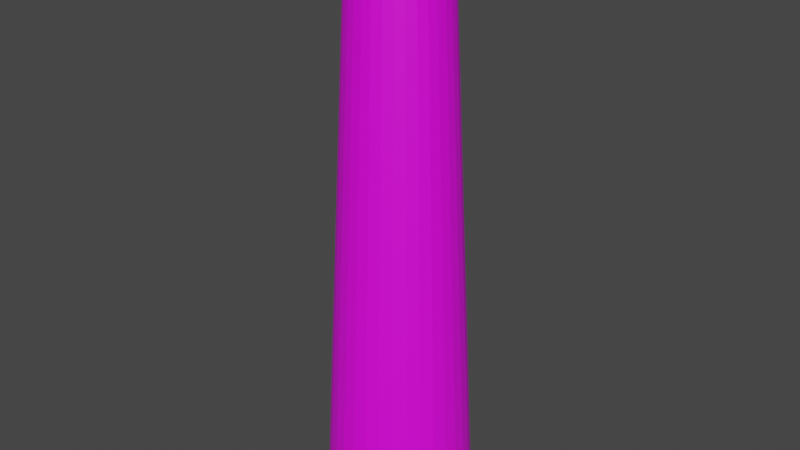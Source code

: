 # Source: riggedsimple_b350_v2.blend  (saved by Blender 3.5.10; exported with 4.5.12 LTS)
import bpy
from mathutils import Matrix  # noqa: F401  (used for matrix-valued properties, if any)

bpy.ops.wm.read_factory_settings(use_empty=True)
scene = bpy.context.scene
scene.name = 'Scene'

# ---- collections
col_collection = bpy.data.collections.new('Collection'); scene.collection.children.link(col_collection)

# ---- images (referenced by path relative to the original .blend; pixels are not part of the script)
import os
ASSET_DIR = os.environ.get("B2B_ASSET_DIR", "")  # directory of the original .blend (textures are referenced by path, not embedded)
HERE = os.path.dirname(os.path.abspath(__file__))  # packed textures are extracted next to this script under _unpacked/

def load_image(name, relpath, width, height, colorspace="sRGB"):
    """Load a texture the original file referenced (path relative to the .blend, or extracted next to this script)."""
    p = next((c for c in (os.path.join(HERE, relpath), os.path.join(ASSET_DIR, relpath)) if relpath and os.path.exists(c)), "")
    if p:
        img = bpy.data.images.load(p, check_existing=True)
        img.name = name
    else:  # same state as the original file: an image datablock whose file is absent (Cycles renders it pink)
        img = bpy.data.images.new(name, width, height)
        img.source = "FILE"
        img.filepath = "//" + (relpath or name)
    img.colorspace_settings.name = colorspace
    return img
img_imphenziapalette01_256_png_001 = load_image('ImphenziaPalette01-256.png.001', 'ImphenziaPalette01-256.png', 1024, 1024, 'sRGB')

# ---- materials (node trees are filled in below, after node groups)
mat_m_lofi_imphenzia_palette01_256 = bpy.data.materials.new('M_LoFi_Imphenzia_Palette01_256')
mat_m_lofi_imphenzia_palette01_256.use_transparent_shadow = False

# ---- material node trees
mat_m_lofi_imphenzia_palette01_256.use_nodes = True; mat_m_lofi_imphenzia_palette01_256.node_tree.nodes.clear()
_N = mat_m_lofi_imphenzia_palette01_256.node_tree.nodes; _L = mat_m_lofi_imphenzia_palette01_256.node_tree.links
n0 = _N.new('ShaderNodeBsdfPrincipled'); n0.name = 'Principled BSDF'; n0.location = (10, 300)
n0.distribution = 'GGX'
n0.subsurface_method = 'RANDOM_WALK_SKIN'
n0.inputs[3].default_value = 1.45
n0.inputs[27].default_value = (0.0, 0.0, 0.0, 1.0)
n0.inputs[28].default_value = 1.0
n1 = _N.new('ShaderNodeOutputMaterial'); n1.name = 'Material Output'; n1.location = (300, 300)
n2 = _N.new('ShaderNodeTexImage'); n2.name = 'Image Texture'; n2.location = (-408, 234)
n2.image = img_imphenziapalette01_256_png_001
_L.new(n0.outputs[0], n1.inputs[0])
_L.new(n2.outputs[0], n0.inputs[0])
n1.is_active_output = True

# ---- world
world_world = bpy.data.worlds.new('World'); scene.world = world_world
world_world.use_nodes = True; world_world.node_tree.nodes.clear()
_N = world_world.node_tree.nodes; _L = world_world.node_tree.links
n0 = _N.new('ShaderNodeOutputWorld'); n0.name = 'World Output'; n0.location = (300, 300)
n1 = _N.new('ShaderNodeBackground'); n1.name = 'Background'; n1.location = (10, 300)
n1.inputs[0].default_value = (0.05088, 0.05088, 0.05088, 1.0)
_L.new(n1.outputs[0], n0.inputs[0])
n0.is_active_output = True
world_world.color = (0.05088, 0.05088, 0.05088)
world_world.use_sun_shadow = False
world_world.sun_shadow_jitter_overblur = 0.0

# ---- meshes
me_cylinder = bpy.data.meshes.new('Cylinder')
me_cylinder.from_pydata([(0.0, 5.0, 0.0), (-7.451e-09, 3.0, 40.0), (0.9755, 4.904, 0.0), (0.5853, 2.942, 40.0), (1.913, 4.619, 0.0), (1.148, 2.772, 40.0), (2.778, 4.157, 0.0), (1.667, 2.494, 40.0), (3.536, 3.536, 0.0), (2.121, 2.121, 40.0), (4.157, 2.778, 0.0), (2.494, 1.667, 40.0), (4.619, 1.913, 0.0), (2.772, 1.148, 40.0), (4.904, 0.9755, 0.0), (2.942, 0.5853, 40.0), (5.0, 0.0, 0.0), (3.0, 1.192e-08, 40.0), (4.904, -0.9755, 0.0), (2.942, -0.5853, 40.0), (4.619, -1.913, 0.0), (2.772, -1.148, 40.0), (4.157, -2.778, 0.0), (2.494, -1.667, 40.0), (3.536, -3.536, 0.0), (2.121, -2.121, 40.0), (2.778, -4.157, 0.0), (1.667, -2.494, 40.0), (1.913, -4.619, 0.0), (1.148, -2.772, 40.0), (0.9755, -4.904, 0.0), (0.5853, -2.942, 40.0), (0.0, -5.0, 0.0), (-7.451e-09, -3.0, 40.0), (-0.9755, -4.904, 0.0), (-0.5853, -2.942, 40.0), (-1.913, -4.619, 0.0), (-1.148, -2.772, 40.0), (-2.778, -4.157, 0.0), (-1.667, -2.494, 40.0), (-3.536, -3.536, 0.0), (-2.121, -2.121, 40.0), (-4.157, -2.778, 0.0), (-2.494, -1.667, 40.0), (-4.619, -1.913, 0.0), (-2.772, -1.148, 40.0), (-4.904, -0.9755, 0.0), (-2.942, -0.5853, 40.0), (-5.0, 0.0, 0.0), (-3.0, 1.192e-08, 40.0), (-4.904, 0.9755, 0.0), (-2.942, 0.5853, 40.0), (-4.619, 1.913, 0.0), (-2.772, 1.148, 40.0), (-4.157, 2.778, 0.0), (-2.494, 1.667, 40.0), (-3.536, 3.536, 0.0), (-2.121, 2.121, 40.0), (-2.778, 4.157, 0.0), (-1.667, 2.494, 40.0), (-1.913, 4.619, 0.0), (-1.148, 2.772, 40.0), (-0.9755, 4.904, 0.0), (-0.5853, 2.942, 40.0), (-3.725e-09, 4.0, 20.0), (0.7804, 3.923, 20.0), (1.531, 3.696, 20.0), (2.222, 3.326, 20.0), (2.828, 2.828, 20.0), (3.326, 2.222, 20.0), (3.696, 1.531, 20.0), (3.923, 0.7804, 20.0), (4.0, 5.96e-09, 20.0), (3.923, -0.7804, 20.0), (3.696, -1.531, 20.0), (3.326, -2.222, 20.0), (2.828, -2.828, 20.0), (2.222, -3.326, 20.0), (1.531, -3.696, 20.0), (0.7804, -3.923, 20.0), (-3.725e-09, -4.0, 20.0), (-0.7804, -3.923, 20.0), (-1.531, -3.696, 20.0), (-2.222, -3.326, 20.0), (-2.828, -2.828, 20.0), (-3.326, -2.222, 20.0), (-3.696, -1.531, 20.0), (-3.923, -0.7804, 20.0), (-4.0, 5.96e-09, 20.0), (-3.923, 0.7804, 20.0), (-3.696, 1.531, 20.0), (-3.326, 2.222, 20.0), (-2.828, 2.828, 20.0), (-2.222, 3.326, 20.0), (-1.531, 3.696, 20.0), (-0.7804, 3.923, 20.0)], [], [(64, 1, 3, 65), (65, 3, 5, 66), (66, 5, 7, 67), (67, 7, 9, 68), (68, 9, 11, 69), (69, 11, 13, 70), (70, 13, 15, 71), (71, 15, 17, 72), (72, 17, 19, 73), (73, 19, 21, 74), (74, 21, 23, 75), (75, 23, 25, 76), (76, 25, 27, 77), (77, 27, 29, 78), (78, 29, 31, 79), (79, 31, 33, 80), (80, 33, 35, 81), (81, 35, 37, 82), (82, 37, 39, 83), (83, 39, 41, 84), (84, 41, 43, 85), (85, 43, 45, 86), (86, 45, 47, 87), (87, 47, 49, 88), (88, 49, 51, 89), (89, 51, 53, 90), (90, 53, 55, 91), (91, 55, 57, 92), (92, 57, 59, 93), (93, 59, 61, 94), (3, 1, 63, 61, 59, 57, 55, 53, 51, 49, 47, 45, 43, 41, 39, 37, 35, 33, 31, 29, 27, 25, 23, 21, 19, 17, 15, 13, 11, 9, 7, 5), (94, 61, 63, 95), (95, 63, 1, 64), (0, 2, 4, 6, 8, 10, 12, 14, 16, 18, 20, 22, 24, 26, 28, 30, 32, 34, 36, 38, 40, 42, 44, 46, 48, 50, 52, 54, 56, 58, 60, 62), (62, 95, 64, 0), (60, 94, 95, 62), (58, 93, 94, 60), (56, 92, 93, 58), (54, 91, 92, 56), (52, 90, 91, 54), (50, 89, 90, 52), (48, 88, 89, 50), (46, 87, 88, 48), (44, 86, 87, 46), (42, 85, 86, 44), (40, 84, 85, 42), (38, 83, 84, 40), (36, 82, 83, 38), (34, 81, 82, 36), (32, 80, 81, 34), (30, 79, 80, 32), (28, 78, 79, 30), (26, 77, 78, 28), (24, 76, 77, 26), (22, 75, 76, 24), (20, 74, 75, 22), (18, 73, 74, 20), (16, 72, 73, 18), (14, 71, 72, 16), (12, 70, 71, 14), (10, 69, 70, 12), (8, 68, 69, 10), (6, 67, 68, 8), (4, 66, 67, 6), (2, 65, 66, 4), (0, 64, 65, 2)])
_uv = me_cylinder.uv_layers.new(name='UVMap')
_uv.uv.foreach_set('vector', [1.0, 0.75, 1.0, 1.0, 0.9688, 1.0, 0.9688, 0.75, 0.9688, 0.75, 0.9688, 1.0, 0.9375, 1.0, 0.9375, 0.75, 0.9375, 0.75, 0.9375, 1.0, 0.9062, 1.0, 0.9062, 0.75, 0.9062, 0.75, 0.9062, 1.0, 0.875, 1.0, 0.875, 0.75, 0.875, 0.75, 0.875, 1.0, 0.8438, 1.0, 0.8438, 0.75, 0.8438, 0.75, 0.8438, 1.0, 0.8125, 1.0, 0.8125, 0.75, 0.8125, 0.75, 0.8125, 1.0, 0.7812, 1.0, 0.7812, 0.75, 0.7812, 0.75, 0.7812, 1.0, 0.75, 1.0, 0.75, 0.75, 0.75, 0.75, 0.75, 1.0, 0.7188, 1.0, 0.7188, 0.75, 0.7188, 0.75, 0.7188, 1.0, 0.6875, 1.0, 0.6875, 0.75, 0.6875, 0.75, 0.6875, 1.0, 0.6562, 1.0, 0.6563, 0.75, 0.6563, 0.75, 0.6562, 1.0, 0.625, 1.0, 0.625, 0.75, 0.625, 0.75, 0.625, 1.0, 0.5938, 1.0, 0.5938, 0.75, 0.5938, 0.75, 0.5938, 1.0, 0.5625, 1.0, 0.5625, 0.75, 0.5625, 0.75, 0.5625, 1.0, 0.5312, 1.0, 0.5313, 0.75, 0.5313, 0.75, 0.5312, 1.0, 0.5, 1.0, 0.5, 0.75, 0.5, 0.75, 0.5, 1.0, 0.4688, 1.0, 0.4688, 0.75, 0.4688, 0.75, 0.4688, 1.0, 0.4375, 1.0, 0.4375, 0.75, 0.4375, 0.75, 0.4375, 1.0, 0.4062, 1.0, 0.4062, 0.75, 0.4062, 0.75, 0.4062, 1.0, 0.375, 1.0, 0.375, 0.75, 0.375, 0.75, 0.375, 1.0, 0.3438, 1.0, 0.3438, 0.75, 0.3438, 0.75, 0.3438, 1.0, 0.3125, 1.0, 0.3125, 0.75, 0.3125, 0.75, 0.3125, 1.0, 0.2812, 1.0, 0.2812, 0.75, 0.2812, 0.75, 0.2812, 1.0, 0.25, 1.0, 0.25, 0.75, 0.25, 0.75, 0.25, 1.0, 0.2188, 1.0, 0.2188, 0.75, 0.2188, 0.75, 0.2188, 1.0, 0.1875, 1.0, 0.1875, 0.75, 0.1875, 0.75, 0.1875, 1.0, 0.1562, 1.0, 0.1562, 0.75, 0.1562, 0.75, 0.1562, 1.0, 0.125, 1.0, 0.125, 0.75, 0.125, 0.75, 0.125, 1.0, 0.09375, 1.0, 0.09375, 0.75, 0.09375, 0.75, 0.09375, 1.0, 0.0625, 1.0, 0.0625, 0.75, 0.2968, 0.4854, 0.25, 0.49, 0.2032, 0.4854, 0.1582, 0.4717, 0.1167, 0.4496, 0.08029, 0.4197, 0.05045, 0.3833, 0.02827, 0.3418, 0.01461, 0.2968, 0.01, 0.25, 0.01461, 0.2032, 0.02827, 0.1582, 0.05045, 0.1167, 0.08029, 0.08029, 0.1167, 0.05045, 0.1582, 0.02827, 0.2032, 0.01461, 0.25, 0.01, 0.2968, 0.01461, 0.3418, 0.02827, 0.3833, 0.05045, 0.4197, 0.08029, 0.4496, 0.1167, 0.4717, 0.1582, 0.4854, 0.2032, 0.49, 0.25, 0.4854, 0.2968, 0.4717, 0.3418, 0.4496, 0.3833, 0.4197, 0.4197, 0.3833, 0.4496, 0.3418, 0.4717, 0.0625, 0.75, 0.0625, 1.0, 0.03125, 1.0, 0.03125, 0.75, 0.03125, 0.75, 0.03125, 1.0, 0.0, 1.0, 0.0, 0.75, 0.75, 0.49, 0.7968, 0.4854, 0.8418, 0.4717, 0.8833, 0.4496, 0.9197, 0.4197, 0.9496, 0.3833, 0.9717, 0.3418, 0.9854, 0.2968, 0.99, 0.25, 0.9854, 0.2032, 0.9717, 0.1582, 0.9496, 0.1167, 0.9197, 0.08029, 0.8833, 0.05045, 0.8418, 0.02827, 0.7968, 0.01461, 0.75, 0.01, 0.7032, 0.01461, 0.6582, 0.02827, 0.6167, 0.05045, 0.5803, 0.08029, 0.5504, 0.1167, 0.5283, 0.1582, 0.5146, 0.2032, 0.51, 0.25, 0.5146, 0.2968, 0.5283, 0.3418, 0.5504, 0.3833, 0.5803, 0.4197, 0.6167, 0.4496, 0.6582, 0.4717, 0.7032, 0.4854, 0.03125, 0.5, 0.03125, 0.75, 0.0, 0.75, 0.0, 0.5, 0.0625, 0.5, 0.0625, 0.75, 0.03125, 0.75, 0.03125, 0.5, 0.09375, 0.5, 0.09375, 0.75, 0.0625, 0.75, 0.0625, 0.5, 0.125, 0.5, 0.125, 0.75, 0.09375, 0.75, 0.09375, 0.5, 0.1562, 0.5, 0.1562, 0.75, 0.125, 0.75, 0.125, 0.5, 0.1875, 0.5, 0.1875, 0.75, 0.1562, 0.75, 0.1562, 0.5, 0.2188, 0.5, 0.2188, 0.75, 0.1875, 0.75, 0.1875, 0.5, 0.25, 0.5, 0.25, 0.75, 0.2188, 0.75, 0.2188, 0.5, 0.2812, 0.5, 0.2812, 0.75, 0.25, 0.75, 0.25, 0.5, 0.3125, 0.5, 0.3125, 0.75, 0.2812, 0.75, 0.2812, 0.5, 0.3438, 0.5, 0.3438, 0.75, 0.3125, 0.75, 0.3125, 0.5, 0.375, 0.5, 0.375, 0.75, 0.3438, 0.75, 0.3438, 0.5, 0.4062, 0.5, 0.4062, 0.75, 0.375, 0.75, 0.375, 0.5, 0.4375, 0.5, 0.4375, 0.75, 0.4062, 0.75, 0.4062, 0.5, 0.4688, 0.5, 0.4688, 0.75, 0.4375, 0.75, 0.4375, 0.5, 0.5, 0.5, 0.5, 0.75, 0.4688, 0.75, 0.4688, 0.5, 0.5312, 0.5, 0.5313, 0.75, 0.5, 0.75, 0.5, 0.5, 0.5625, 0.5, 0.5625, 0.75, 0.5313, 0.75, 0.5312, 0.5, 0.5938, 0.5, 0.5938, 0.75, 0.5625, 0.75, 0.5625, 0.5, 0.625, 0.5, 0.625, 0.75, 0.5938, 0.75, 0.5938, 0.5, 0.6562, 0.5, 0.6563, 0.75, 0.625, 0.75, 0.625, 0.5, 0.6875, 0.5, 0.6875, 0.75, 0.6563, 0.75, 0.6562, 0.5, 0.7188, 0.5, 0.7188, 0.75, 0.6875, 0.75, 0.6875, 0.5, 0.75, 0.5, 0.75, 0.75, 0.7188, 0.75, 0.7188, 0.5, 0.7812, 0.5, 0.7812, 0.75, 0.75, 0.75, 0.75, 0.5, 0.8125, 0.5, 0.8125, 0.75, 0.7812, 0.75, 0.7812, 0.5, 0.8438, 0.5, 0.8438, 0.75, 0.8125, 0.75, 0.8125, 0.5, 0.875, 0.5, 0.875, 0.75, 0.8438, 0.75, 0.8438, 0.5, 0.9062, 0.5, 0.9062, 0.75, 0.875, 0.75, 0.875, 0.5, 0.9375, 0.5, 0.9375, 0.75, 0.9062, 0.75, 0.9062, 0.5, 0.9688, 0.5, 0.9688, 0.75, 0.9375, 0.75, 0.9375, 0.5, 1.0, 0.5, 1.0, 0.75, 0.9688, 0.75, 0.9688, 0.5])
me_cylinder.materials.append(mat_m_lofi_imphenzia_palette01_256)
me_cylinder.update()
arm_armature = bpy.data.armatures.new('Armature')  # bones are not reproduced

# ---- objects
ob_cylinder = bpy.data.objects.new('Cylinder', me_cylinder)
ob_armature = bpy.data.objects.new('Armature', arm_armature)

# ---- transforms, parenting, visibility, modifiers, constraints
ob_cylinder.parent = ob_armature
ob_cylinder.location = (0.0, 0.0, 0.0)
_vg = ob_cylinder.vertex_groups.new(name='Bone')
for _i, _w in zip([0, 2, 4, 6, 8, 10, 12, 14, 16, 18, 20, 22, 24, 26, 28, 30, 32, 34, 36, 38, 40, 42, 44, 46, 48, 50, 52, 54, 56, 58, 60, 62, 64, 65, 66, 67, 68, 69, 70, 71, 72, 73, 74, 75, 76, 77, 78, 79, 80, 81, 82, 83, 84, 85, 86, 87, 88, 89, 90, 91, 92, 93, 94, 95], [0.9997, 0.9997, 0.9997, 0.9997, 0.9997, 0.9997, 0.9997, 0.9997, 0.9997, 0.9997, 0.9997, 0.9997, 0.9997, 0.9997, 0.9997, 0.9997, 0.9997, 0.9997, 0.9997, 0.9997, 0.9997, 0.9997, 0.9997, 0.9997, 0.9997, 0.9997, 0.9997, 0.9997, 0.9997, 0.9997, 0.9997, 0.9997, 0.9916, 0.9916, 0.9916, 0.9916, 0.9916, 0.9916, 0.9916, 0.9916, 0.9916, 0.9916, 0.9915, 0.9915, 0.9916, 0.9916, 0.9916, 0.9916, 0.9916, 0.9916, 0.9916, 0.9916, 0.9916, 0.9916, 0.9916, 0.9916, 0.9916, 0.9916, 0.9915, 0.9915, 0.9916, 0.9916, 0.9916, 0.9916]): _vg.add([_i], _w, 'REPLACE')
_vg = ob_cylinder.vertex_groups.new(name='Bone.001')
for _i, _w in zip([1, 3, 5, 7, 9, 11, 13, 15, 17, 19, 21, 23, 25, 27, 29, 31, 33, 35, 37, 39, 41, 43, 45, 47, 49, 51, 53, 55, 57, 59, 61, 63], [0.9867, 0.9869, 0.9871, 0.9869, 0.9867, 0.9867, 0.9866, 0.9867, 0.9868, 0.987, 0.9872, 0.987, 0.9868, 0.9867, 0.9866, 0.9867, 0.9867, 0.9869, 0.9871, 0.9869, 0.9867, 0.9867, 0.9866, 0.9867, 0.9868, 0.987, 0.9872, 0.987, 0.9868, 0.9867, 0.9866, 0.9867]): _vg.add([_i], _w, 'REPLACE')
_m = ob_cylinder.modifiers.new('Armature', 'ARMATURE')
_m.object = ob_armature
ob_armature.location = (0.0, 0.0, 0.0)
ob_armature.show_in_front = True

# ---- collection membership
col_collection.objects.link(ob_cylinder)
col_collection.objects.link(ob_armature)

# ---- scene / render settings (as saved in the file)
scene.frame_start = 1; scene.frame_end = 50; scene.frame_set(47)
scene.render.engine = 'BLENDER_EEVEE_NEXT'
scene.cycles.sampling_pattern = 'TABULATED_SOBOL'
scene.view_settings.view_transform = 'Filmic'
bpy.context.view_layer.update()

# ---- added for rendering (the .blend has no active camera and no usable light): camera, sun
cam_auto = bpy.data.cameras.new('AutoCamera')
cam_auto.lens = 50.0
cam_auto.sensor_width = 36.0
cam_auto.clip_end = 1000.0
ob_auto_camera = bpy.data.objects.new('AutoCamera', cam_auto)
scene.collection.objects.link(ob_auto_camera)
ob_auto_camera.location = (39.3298, -47.1958, 51.5074)
ob_auto_camera.rotation_euler = (1.09748, -7.21219e-08, 0.694738)
scene.camera = ob_auto_camera
light_auto_sun = bpy.data.lights.new('AutoSun', 'SUN')
light_auto_sun.energy = 3.0
light_auto_sun.angle = 0.0523599
ob_auto_sun = bpy.data.objects.new('AutoSun', light_auto_sun)
scene.collection.objects.link(ob_auto_sun)
ob_auto_sun.rotation_euler = (0.872665, 0.174533, 0.523599)
bpy.context.view_layer.update()
